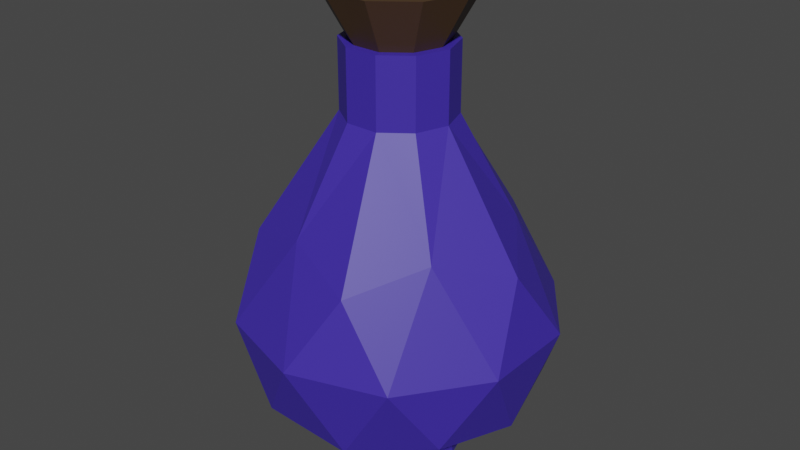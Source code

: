 # Source: LesserPotion.blend  (saved by Blender 2.82.7; exported with 4.5.12 LTS)
import bpy
from mathutils import Matrix  # noqa: F401  (used for matrix-valued properties, if any)

bpy.ops.wm.read_factory_settings(use_empty=True)
scene = bpy.context.scene
scene.name = 'Scene'

# ---- materials (node trees are filled in below, after node groups)
mat_plug = bpy.data.materials.new('Plug')
mat_plug.use_transparent_shadow = False
mat_potion = bpy.data.materials.new('Potion')
mat_potion.use_transparent_shadow = False

# ---- material node trees
mat_plug.use_nodes = True; mat_plug.node_tree.nodes.clear()
_N = mat_plug.node_tree.nodes; _L = mat_plug.node_tree.links
n0 = _N.new('ShaderNodeOutputMaterial'); n0.name = 'Вывод материала'; n0.location = (300, 300)
n1 = _N.new('ShaderNodeBsdfPrincipled'); n1.name = 'Принципиальный BSDF'; n1.location = (10, 300)
n1.distribution = 'GGX'
n1.subsurface_method = 'BURLEY'
n1.inputs[0].default_value = (0.07658, 0.04044, 0.0166, 1.0)
n1.inputs[3].default_value = 1.45
n1.inputs[27].default_value = (0.0, 0.0, 0.0, 1.0)
n1.inputs[28].default_value = 1.0
_L.new(n1.outputs[0], n0.inputs[0])
n0.is_active_output = True
mat_potion.use_nodes = True; mat_potion.node_tree.nodes.clear()
_N = mat_potion.node_tree.nodes; _L = mat_potion.node_tree.links
n0 = _N.new('ShaderNodeOutputMaterial'); n0.name = 'Вывод материала'; n0.location = (300, 300)
n1 = _N.new('ShaderNodeBsdfPrincipled'); n1.name = 'Принципиальный BSDF'; n1.location = (10, 300)
n1.distribution = 'GGX'
n1.subsurface_method = 'BURLEY'
n1.inputs[0].default_value = (0.04964, 0.02663, 0.3931, 1.0)
n1.inputs[3].default_value = 1.45
n1.inputs[27].default_value = (0.0, 0.0, 0.0, 1.0)
n1.inputs[28].default_value = 1.0
_L.new(n1.outputs[0], n0.inputs[0])
n0.is_active_output = True

# ---- world
world_world = bpy.data.worlds.new('World'); scene.world = world_world
world_world.use_nodes = True; world_world.node_tree.nodes.clear()
_N = world_world.node_tree.nodes; _L = world_world.node_tree.links
n0 = _N.new('ShaderNodeOutputWorld'); n0.name = 'World Output'; n0.location = (300, 300)
n1 = _N.new('ShaderNodeBackground'); n1.name = 'Background'; n1.location = (10, 300)
n1.inputs[0].default_value = (0.05088, 0.05088, 0.05088, 1.0)
_L.new(n1.outputs[0], n0.inputs[0])
n0.is_active_output = True
world_world.color = (0.05088, 0.05088, 0.05088)
world_world.use_sun_shadow = False
world_world.sun_shadow_jitter_overblur = 0.0

# ---- meshes
me_plug = bpy.data.meshes.new('Plug')
me_plug.from_pydata([(-0.006419, 0.01975, 0.1138), (0.0168, 0.01221, 0.1138), (0.006485, -0.01996, 0.1138), (0.02099, -4.671e-11, 0.1138), (-0.01698, -0.01234, 0.1138), (-0.01698, 0.01234, 0.1138), (0.006485, 0.01996, 0.1138), (-0.02077, -3.192e-11, 0.1138), (-0.006419, -0.01975, 0.1138), (0.0168, -0.01221, 0.1138), (-0.008592, 0.02644, 0.1367), (0.02249, 0.01634, 0.1367), (0.00868, -0.02672, 0.1367), (0.02809, -7.554e-11, 0.1367), (-0.02273, -0.01651, 0.1367), (-0.02273, 0.01651, 0.1367), (0.00868, 0.02672, 0.1367), (-0.0278, -5.163e-11, 0.1367), (-0.008592, -0.02644, 0.1367), (0.02249, -0.01634, 0.1367), (0.01049, -0.03228, 0.1367), (0.02717, -0.01974, 0.1367), (-0.02746, -0.01995, 0.1367), (-0.01038, -0.03195, 0.1367), (-0.02746, 0.01995, 0.1367), (-0.03359, -5.163e-11, 0.1367), (0.01049, 0.03228, 0.1367), (-0.01038, 0.03195, 0.1367), (0.03394, -7.554e-11, 0.1367), (0.02717, 0.01974, 0.1367), (-0.02273, 0.01651, 0.1301), (-0.02273, -0.01651, 0.1301), (-0.008592, -0.02644, 0.1301), (-0.008592, 0.02644, 0.1301), (0.00868, 0.02672, 0.1301), (0.00868, -0.02672, 0.1301), (0.02249, -0.01634, 0.1301), (0.02249, 0.01634, 0.1301), (-0.0278, -5.163e-11, 0.1301), (0.02809, -7.554e-11, 0.1301)], [], [(0, 5, 24, 27), (6, 0, 27, 26), (2, 9, 21, 20), (7, 4, 22, 25), (3, 1, 29, 28), (4, 8, 23, 22), (8, 2, 20, 23), (1, 6, 26, 29), (5, 7, 25, 24), (9, 3, 28, 21), (12, 19, 36, 35), (16, 10, 33, 34), (10, 15, 30, 33), (19, 13, 39, 36), (15, 17, 38, 30), (19, 12, 20, 21), (18, 14, 22, 23), (17, 15, 24, 25), (10, 16, 26, 27), (11, 13, 28, 29), (16, 11, 29, 26), (15, 10, 27, 24), (14, 17, 25, 22), (12, 18, 23, 20), (13, 19, 21, 28), (38, 31, 30), (31, 32, 33, 30), (34, 33, 32, 35), (35, 36, 37, 34), (39, 37, 36), (17, 14, 31, 38), (13, 11, 37, 39), (14, 18, 32, 31), (18, 12, 35, 32), (11, 16, 34, 37)])
_uv = me_plug.uv_layers.new(name='UVКарта')
_uv.uv.foreach_set('vector', [0.3636, 0.3937, 0.3182, 0.3937, 0.3182, 0.3937, 0.3636, 0.3937, 0.4091, 0.3937, 0.3636, 0.3937, 0.3636, 0.3937, 0.4091, 0.3937, 0.7727, 0.3937, 0.7273, 0.3937, 0.7273, 0.3937, 0.7727, 0.3937, 0.1818, 0.3937, 0.1364, 0.3937, 0.1364, 0.3937, 0.1818, 0.3937, 0.5909, 0.3937, 0.5455, 0.3937, 0.5455, 0.3937, 0.5909, 0.3937, 0.9545, 0.3937, 0.9091, 0.3937, 0.9091, 0.3937, 0.9545, 0.3937, 0.9091, 0.3937, 0.8636, 0.3937, 0.8636, 0.3937, 0.9091, 0.3937, 0.5455, 0.3937, 0.5, 0.3937, 0.5, 0.3937, 0.5455, 0.3937, 0.2273, 0.3937, 0.1818, 0.3937, 0.1818, 0.3937, 0.2273, 0.3937, 0.7273, 0.3937, 0.6818, 0.3937, 0.6818, 0.3937, 0.7273, 0.3937, 0.8273, 0.3937, 0.6801, 0.3937, 0.6801, 0.3937, 0.8273, 0.3937, 0.4445, 0.3937, 0.4423, 0.3937, 0.4423, 0.3937, 0.4445, 0.3937, 0.4423, 0.3937, 0.292, 0.3937, 0.292, 0.3937, 0.4423, 0.3937, 0.6801, 0.3937, 0.6425, 0.3937, 0.6425, 0.3937, 0.6801, 0.3937, 0.292, 0.3937, 0.1818, 0.3937, 0.1818, 0.3937, 0.292, 0.3937, 0.6801, 0.3937, 0.8273, 0.3937, 0.8636, 0.3937, 0.7273, 0.3937, 0.8593, 0.3937, 0.1442, 0.3937, 0.1364, 0.3937, 0.9091, 0.3937, 0.1818, 0.3937, 0.292, 0.3937, 0.2273, 0.3937, 0.1818, 0.3937, 0.4423, 0.3937, 0.4445, 0.3937, 0.4091, 0.3937, 0.3636, 0.3937, 0.549, 0.3937, 0.6425, 0.3937, 0.6818, 0.3937, 0.5455, 0.3937, 0.4445, 0.3937, 0.549, 0.3937, 0.5455, 0.3937, 0.4091, 0.3937, 0.292, 0.3937, 0.4423, 0.3937, 0.3636, 0.3937, 0.2273, 0.3937, 0.1442, 0.3937, 0.1818, 0.3937, 0.1818, 0.3937, 0.1364, 0.3937, 0.8273, 0.3937, 0.8593, 0.3937, 0.9091, 0.3937, 0.8636, 0.3937, 0.6425, 0.3937, 0.6801, 0.3937, 0.7273, 0.3937, 0.6818, 0.3937, 0.1818, 0.3937, 0.1442, 0.3937, 0.292, 0.3937, 0.1442, 0.3937, 0.8593, 0.3937, 0.4423, 0.3937, 0.292, 0.3937, 0.4445, 0.3937, 0.4423, 0.3937, 0.8593, 0.3937, 0.8273, 0.3937, 0.8273, 0.3937, 0.6801, 0.3937, 0.549, 0.3937, 0.4445, 0.3937, 0.6425, 0.3937, 0.549, 0.3937, 0.6801, 0.3937, 0.1818, 0.3937, 0.1442, 0.3937, 0.1442, 0.3937, 0.1818, 0.3937, 0.6425, 0.3937, 0.549, 0.3937, 0.549, 0.3937, 0.6425, 0.3937, 0.1442, 0.3937, 0.8593, 0.3937, 0.8593, 0.3937, 0.1442, 0.3937, 0.8593, 0.3937, 0.8273, 0.3937, 0.8273, 0.3937, 0.8593, 0.3937, 0.549, 0.3937, 0.4445, 0.3937, 0.4445, 0.3937, 0.549, 0.3937])
me_plug.materials.append(mat_plug)
me_plug.use_remesh_fix_poles = True
me_plug.use_remesh_preserve_attributes = False
me_plug.use_mirror_vertex_groups = False
me_plug.update()
me_potion = bpy.data.meshes.new('Potion')
me_potion.from_pydata([(-0.007542, 0.02321, 0.08283), (0.05205, -0.03781, -0.03824), (-0.01988, -0.06119, -0.03824), (-0.06433, 0.0, -0.03824), (-0.01988, 0.06119, -0.03824), (0.05205, 0.03781, -0.03824), (0.01865, -0.0574, 0.02767), (-0.04883, -0.03548, 0.02767), (-0.04883, 0.03548, 0.02767), (0.01865, 0.0574, 0.02767), (0.06036, 8.838e-12, 0.02767), (0.01974, 0.01435, 0.08283), (-0.009551, -0.0294, -0.06725), (0.02501, -0.01817, -0.06725), (0.01891, -0.05819, -0.04388), (0.06119, 0.0, -0.04388), (0.02501, 0.01817, -0.06725), (-0.03091, 0.0, -0.06725), (-0.0495, -0.03596, -0.04388), (-0.009551, 0.0294, -0.06725), (-0.0495, 0.03596, -0.04388), (0.01891, 0.05819, -0.04388), (0.06841, -0.02223, -0.006069), (0.06841, 0.02223, -0.006069), (0.0, -0.07193, -0.006069), (0.04228, -0.05819, -0.006069), (-0.06841, -0.02223, -0.006069), (-0.04228, -0.05819, -0.006069), (-0.04228, 0.05819, -0.006069), (-0.06841, 0.02223, -0.006069), (0.04228, 0.05819, -0.006069), (0.0, 0.07193, -0.006069), (0.03949, -0.02869, 0.03751), (-0.01508, -0.04642, 0.03751), (-0.04881, -2.125e-11, 0.03751), (-0.01508, 0.04642, 0.03751), (0.03949, 0.02869, 0.03751), (0.00762, -0.02345, 0.08283), (0.02466, -1.737e-11, 0.08283), (-0.01995, -0.01449, 0.08283), (-0.01995, 0.01449, 0.08283), (0.00762, 0.02345, 0.08283), (-0.02441, 0.0, 0.08283), (-0.007542, -0.02321, 0.08283), (0.01974, -0.01435, 0.08283), (0.009454, 0.02909, -0.06725), (-0.02475, 0.01798, -0.06725), (-0.02475, -0.01798, -0.06725), (0.03059, 0.0, -0.06725), (0.009454, -0.02909, -0.06725), (-0.009551, -0.0294, -0.07404), (0.02501, -0.01817, -0.07404), (0.02501, 0.01817, -0.07404), (-0.03091, 0.0, -0.07404), (-0.009551, 0.0294, -0.07404), (0.009454, 0.02909, -0.07404), (-0.02475, 0.01798, -0.07404), (-0.02475, -0.01798, -0.07404), (0.03059, 0.0, -0.07404), (0.009454, -0.02909, -0.07404), (-0.007542, 0.02321, 0.1138), (0.01974, 0.01435, 0.1138), (0.00762, -0.02345, 0.1138), (0.02466, -1.737e-11, 0.1138), (-0.01995, -0.01449, 0.1138), (-0.01995, 0.01449, 0.1138), (0.00762, 0.02345, 0.1138), (-0.02441, 0.0, 0.1138), (-0.007542, -0.02321, 0.1138), (0.01974, -0.01435, 0.1138), (-0.006419, 0.01975, 0.1138), (0.0168, 0.01221, 0.1138), (0.006485, -0.01996, 0.1138), (0.02099, -4.671e-11, 0.1138), (-0.01698, -0.01234, 0.1138), (-0.01698, 0.01234, 0.1138), (0.006485, 0.01996, 0.1138), (-0.02077, -3.192e-11, 0.1138), (-0.006419, -0.01975, 0.1138), (0.0168, -0.01221, 0.1138)], [], [(1, 13, 15), (1, 15, 22), (2, 14, 24), (3, 18, 26), (4, 20, 28), (5, 21, 30), (1, 22, 25), (2, 24, 27), (3, 26, 29), (4, 28, 31), (5, 30, 23), (6, 32, 37), (7, 33, 39), (8, 34, 40), (9, 35, 41), (10, 36, 38), (38, 36, 41, 11), (36, 9, 41), (41, 35, 40, 0), (35, 8, 40), (40, 34, 39, 42), (34, 7, 39), (39, 33, 37, 43), (33, 6, 37), (37, 32, 38, 44), (32, 10, 38), (23, 36, 10), (23, 30, 36), (30, 9, 36), (31, 35, 9), (31, 28, 35), (28, 8, 35), (29, 34, 8), (29, 26, 34), (26, 7, 34), (27, 33, 7), (27, 24, 33), (24, 6, 33), (25, 32, 6), (25, 22, 32), (22, 10, 32), (30, 31, 9), (30, 21, 31), (21, 4, 31), (28, 29, 8), (28, 20, 29), (20, 3, 29), (26, 27, 7), (26, 18, 27), (18, 2, 27), (24, 25, 6), (24, 14, 25), (14, 1, 25), (22, 23, 10), (22, 15, 23), (15, 5, 23), (16, 21, 5), (16, 45, 19, 21), (19, 4, 21), (19, 20, 4), (19, 46, 17, 20), (17, 3, 20), (17, 18, 3), (17, 47, 12, 18), (12, 2, 18), (15, 16, 5), (15, 13, 48, 16), (12, 14, 2), (12, 49, 13, 14), (13, 1, 14), (45, 16, 52, 55), (49, 12, 50, 59), (46, 19, 54, 56), (13, 49, 59, 51), (47, 17, 53, 57), (12, 47, 57, 50), (17, 46, 56, 53), (48, 13, 51, 58), (16, 48, 58, 52), (19, 45, 55, 54), (43, 37, 62, 68), (38, 11, 61, 63), (42, 39, 64, 67), (0, 40, 65, 60), (11, 41, 66, 61), (40, 42, 67, 65), (41, 0, 60, 66), (44, 38, 63, 69), (39, 43, 68, 64), (37, 44, 69, 62), (69, 63, 73, 79), (60, 65, 75, 70), (66, 60, 70, 76), (62, 69, 79, 72), (67, 64, 74, 77), (63, 61, 71, 73), (64, 68, 78, 74), (68, 62, 72, 78), (61, 66, 76, 71), (65, 67, 77, 75), (53, 56, 57), (57, 56, 54, 50), (55, 59, 50, 54), (59, 55, 52, 51), (58, 51, 52)])
_uv = me_potion.uv_layers.new(name='UVКарта')
_uv.uv.foreach_set('vector', [0.7273, 0.1575, 0.6818, 0.07873, 0.6364, 0.1575, 0.7273, 0.1575, 0.6364, 0.1575, 0.6818, 0.2362, 0.9091, 0.1575, 0.8182, 0.1575, 0.8636, 0.2362, 0.1818, 0.1575, 0.09091, 0.1575, 0.1364, 0.2362, 0.3636, 0.1575, 0.2727, 0.1575, 0.3182, 0.2362, 0.5455, 0.1575, 0.4545, 0.1575, 0.5, 0.2362, 0.7273, 0.1575, 0.6818, 0.2362, 0.7727, 0.2362, 0.9091, 0.1575, 0.8636, 0.2362, 0.9545, 0.2362, 0.1818, 0.1575, 0.1364, 0.2362, 0.2273, 0.2362, 0.3636, 0.1575, 0.3182, 0.2362, 0.4091, 0.2362, 0.5455, 0.1575, 0.5, 0.2362, 0.5909, 0.2362, 0.8182, 0.3149, 0.7273, 0.3149, 0.7727, 0.3937, 1.0, 0.3149, 0.9091, 0.3149, 0.9545, 0.3937, 0.2727, 0.3149, 0.1818, 0.3149, 0.2273, 0.3937, 0.4545, 0.3149, 0.3636, 0.3149, 0.4091, 0.3937, 0.6364, 0.3149, 0.5455, 0.3149, 0.5909, 0.3937, 0.5909, 0.3937, 0.5455, 0.3149, 0.5, 0.3937, 0.5455, 0.3937, 0.5455, 0.3149, 0.4545, 0.3149, 0.5, 0.3937, 0.4091, 0.3937, 0.3636, 0.3149, 0.3182, 0.3937, 0.3636, 0.3937, 0.3636, 0.3149, 0.2727, 0.3149, 0.3182, 0.3937, 0.2273, 0.3937, 0.1818, 0.3149, 0.1364, 0.3937, 0.1818, 0.3937, 0.1818, 0.3149, 0.09091, 0.3149, 0.1364, 0.3937, 0.9545, 0.3937, 0.9091, 0.3149, 0.8636, 0.3937, 0.9091, 0.3937, 0.9091, 0.3149, 0.8182, 0.3149, 0.8636, 0.3937, 0.7727, 0.3937, 0.7273, 0.3149, 0.6818, 0.3937, 0.7273, 0.3937, 0.7273, 0.3149, 0.6364, 0.3149, 0.6818, 0.3937, 0.5909, 0.2362, 0.5455, 0.3149, 0.6364, 0.3149, 0.5909, 0.2362, 0.5, 0.2362, 0.5455, 0.3149, 0.5, 0.2362, 0.4545, 0.3149, 0.5455, 0.3149, 0.4091, 0.2362, 0.3636, 0.3149, 0.4545, 0.3149, 0.4091, 0.2362, 0.3182, 0.2362, 0.3636, 0.3149, 0.3182, 0.2362, 0.2727, 0.3149, 0.3636, 0.3149, 0.2273, 0.2362, 0.1818, 0.3149, 0.2727, 0.3149, 0.2273, 0.2362, 0.1364, 0.2362, 0.1818, 0.3149, 0.1364, 0.2362, 0.09091, 0.3149, 0.1818, 0.3149, 0.9545, 0.2362, 0.9091, 0.3149, 1.0, 0.3149, 0.9545, 0.2362, 0.8636, 0.2362, 0.9091, 0.3149, 0.8636, 0.2362, 0.8182, 0.3149, 0.9091, 0.3149, 0.7727, 0.2362, 0.7273, 0.3149, 0.8182, 0.3149, 0.7727, 0.2362, 0.6818, 0.2362, 0.7273, 0.3149, 0.6818, 0.2362, 0.6364, 0.3149, 0.7273, 0.3149, 0.5, 0.2362, 0.4091, 0.2362, 0.4545, 0.3149, 0.5, 0.2362, 0.4545, 0.1575, 0.4091, 0.2362, 0.4545, 0.1575, 0.3636, 0.1575, 0.4091, 0.2362, 0.3182, 0.2362, 0.2273, 0.2362, 0.2727, 0.3149, 0.3182, 0.2362, 0.2727, 0.1575, 0.2273, 0.2362, 0.2727, 0.1575, 0.1818, 0.1575, 0.2273, 0.2362, 0.1364, 0.2362, 0.04545, 0.2362, 0.09091, 0.3149, 0.1364, 0.2362, 0.09091, 0.1575, 0.04545, 0.2362, 0.09091, 0.1575, 0.0, 0.1575, 0.04545, 0.2362, 0.8636, 0.2362, 0.7727, 0.2362, 0.8182, 0.3149, 0.8636, 0.2362, 0.8182, 0.1575, 0.7727, 0.2362, 0.8182, 0.1575, 0.7273, 0.1575, 0.7727, 0.2362, 0.6818, 0.2362, 0.5909, 0.2362, 0.6364, 0.3149, 0.6818, 0.2362, 0.6364, 0.1575, 0.5909, 0.2362, 0.6364, 0.1575, 0.5455, 0.1575, 0.5909, 0.2362, 0.5, 0.07873, 0.4545, 0.1575, 0.5455, 0.1575, 0.5, 0.07873, 0.4545, 0.07873, 0.4091, 0.07873, 0.4545, 0.1575, 0.4091, 0.07873, 0.3636, 0.1575, 0.4545, 0.1575, 0.3182, 0.07873, 0.2727, 0.1575, 0.3636, 0.1575, 0.3182, 0.07873, 0.2727, 0.07873, 0.2273, 0.07873, 0.2727, 0.1575, 0.2273, 0.07873, 0.1818, 0.1575, 0.2727, 0.1575, 0.1364, 0.07873, 0.09091, 0.1575, 0.1818, 0.1575, 0.1364, 0.07873, 0.09091, 0.07873, 0.04545, 0.07873, 0.09091, 0.1575, 0.04545, 0.07873, 0.0, 0.1575, 0.09091, 0.1575, 0.6364, 0.1575, 0.5909, 0.07873, 0.5455, 0.1575, 0.6364, 0.1575, 0.6818, 0.07873, 0.6364, 0.07873, 0.5909, 0.07873, 0.8636, 0.07873, 0.8182, 0.1575, 0.9091, 0.1575, 0.8636, 0.07873, 0.8182, 0.07873, 0.7727, 0.07873, 0.8182, 0.1575, 0.7727, 0.07873, 0.7273, 0.1575, 0.8182, 0.1575, 0.4545, 0.07873, 0.5, 0.07873, 0.5, 0.07873, 0.4545, 0.07873, 0.8182, 0.07873, 0.8636, 0.07873, 0.8636, 0.07873, 0.8182, 0.07873, 0.2727, 0.07873, 0.3182, 0.07873, 0.3182, 0.07873, 0.2727, 0.07873, 0.7727, 0.07873, 0.8182, 0.07873, 0.8182, 0.07873, 0.7727, 0.07873, 0.09091, 0.07873, 0.1364, 0.07873, 0.1364, 0.07873, 0.09091, 0.07873, 0.04545, 0.07873, 0.09091, 0.07873, 0.09091, 0.07873, 0.04545, 0.07873, 0.2273, 0.07873, 0.2727, 0.07873, 0.2727, 0.07873, 0.2273, 0.07873, 0.6364, 0.07873, 0.6818, 0.07873, 0.6818, 0.07873, 0.6364, 0.07873, 0.5909, 0.07873, 0.6364, 0.07873, 0.6364, 0.07873, 0.5909, 0.07873, 0.4091, 0.07873, 0.4545, 0.07873, 0.4545, 0.07873, 0.4091, 0.07873, 0.9091, 0.3937, 0.8636, 0.3937, 0.8636, 0.3937, 0.9091, 0.3937, 0.5909, 0.3937, 0.5455, 0.3937, 0.5455, 0.3937, 0.5909, 0.3937, 0.1818, 0.3937, 0.1364, 0.3937, 0.1364, 0.3937, 0.1818, 0.3937, 0.3636, 0.3937, 0.3182, 0.3937, 0.3182, 0.3937, 0.3636, 0.3937, 0.5455, 0.3937, 0.5, 0.3937, 0.5, 0.3937, 0.5455, 0.3937, 0.2273, 0.3937, 0.1818, 0.3937, 0.1818, 0.3937, 0.2273, 0.3937, 0.4091, 0.3937, 0.3636, 0.3937, 0.3636, 0.3937, 0.4091, 0.3937, 0.7273, 0.3937, 0.6818, 0.3937, 0.6818, 0.3937, 0.7273, 0.3937, 0.9545, 0.3937, 0.9091, 0.3937, 0.9091, 0.3937, 0.9545, 0.3937, 0.7727, 0.3937, 0.7273, 0.3937, 0.7273, 0.3937, 0.7727, 0.3937, 0.7273, 0.3937, 0.6818, 0.3937, 0.6818, 0.3937, 0.7273, 0.3937, 0.3636, 0.3937, 0.3182, 0.3937, 0.3182, 0.3937, 0.3636, 0.3937, 0.4091, 0.3937, 0.3636, 0.3937, 0.3636, 0.3937, 0.4091, 0.3937, 0.7727, 0.3937, 0.7273, 0.3937, 0.7273, 0.3937, 0.7727, 0.3937, 0.1818, 0.3937, 0.1364, 0.3937, 0.1364, 0.3937, 0.1818, 0.3937, 0.5909, 0.3937, 0.5455, 0.3937, 0.5455, 0.3937, 0.5909, 0.3937, 0.9545, 0.3937, 0.9091, 0.3937, 0.9091, 0.3937, 0.9545, 0.3937, 0.9091, 0.3937, 0.8636, 0.3937, 0.8636, 0.3937, 0.9091, 0.3937, 0.5455, 0.3937, 0.5, 0.3937, 0.5, 0.3937, 0.5455, 0.3937, 0.2273, 0.3937, 0.1818, 0.3937, 0.1818, 0.3937, 0.2273, 0.3937, 0.1364, 0.07873, 0.2727, 0.07873, 0.09091, 0.07873, 0.09091, 0.07873, 0.2727, 0.07873, 0.3182, 0.07873, 0.04545, 0.07873, 0.4545, 0.07873, 0.8182, 0.07873, 0.8636, 0.07873, 0.3182, 0.07873, 0.8182, 0.07873, 0.4545, 0.07873, 0.5, 0.07873, 0.7727, 0.07873, 0.6364, 0.07873, 0.7727, 0.07873, 0.5909, 0.07873])
me_potion.materials.append(mat_potion)
me_potion.use_remesh_fix_poles = True
me_potion.use_remesh_preserve_attributes = False
me_potion.use_mirror_vertex_groups = False
me_potion.update()

# ---- objects
ob_plug = bpy.data.objects.new('Plug', me_plug)
ob_potion = bpy.data.objects.new('Potion', me_potion)

# ---- transforms, parenting, visibility, modifiers, constraints
ob_plug.location = (0.0, 0.0, 0.0)
ob_plug.lineart.crease_threshold = 0.0
ob_potion.location = (0.0, 0.0, 0.0)
ob_potion.lineart.crease_threshold = 0.0

# ---- collection membership
scene.collection.objects.link(ob_plug)
scene.collection.objects.link(ob_potion)

# ---- scene / render settings (as saved in the file)
scene.frame_start = 1; scene.frame_end = 250; scene.frame_set(1)
scene.render.engine = 'BLENDER_EEVEE_NEXT'
scene.cycles.use_denoising = False
scene.cycles.samples = 128
scene.cycles.sampling_pattern = 'TABULATED_SOBOL'
scene.cycles.use_adaptive_sampling = False
scene.cycles.use_light_tree = False
scene.view_settings.view_transform = 'Filmic'
bpy.context.view_layer.update()

# ---- added for rendering (the .blend has no active camera and no usable light): camera, sun
cam_auto = bpy.data.cameras.new('AutoCamera')
cam_auto.lens = 50.0
cam_auto.sensor_width = 36.0
cam_auto.clip_end = 1000.0
ob_auto_camera = bpy.data.objects.new('AutoCamera', cam_auto)
scene.collection.objects.link(ob_auto_camera)
ob_auto_camera.location = (0.267881, -0.321457, 0.245644)
ob_auto_camera.rotation_euler = (1.09748, -7.21219e-08, 0.694738)
scene.camera = ob_auto_camera
light_auto_sun = bpy.data.lights.new('AutoSun', 'SUN')
light_auto_sun.energy = 3.0
light_auto_sun.angle = 0.0523599
ob_auto_sun = bpy.data.objects.new('AutoSun', light_auto_sun)
scene.collection.objects.link(ob_auto_sun)
ob_auto_sun.rotation_euler = (0.872665, 0.174533, 0.523599)
bpy.context.view_layer.update()
